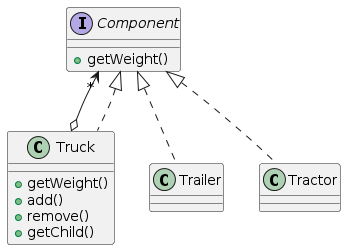

The diagram above was rendered by PlantUML. Its source (embedded in the PNG):
@startuml
interface Component {
  +getWeight()
}

class Truck {
  +getWeight()
  +add()
  +remove()
  +getChild()
}

class Trailer
class Tractor

Component <|.. Tractor
Component <|.. Trailer
Component "*" <--o Truck
Component <|.. Truck
@enduml